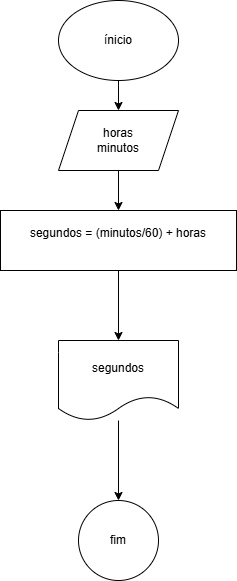

The diagram above was exported from draw.io. Its source (the exported page's mxGraphModel, read from the mxfile embedded in the PNG):
<mxGraphModel dx="1434" dy="780" grid="1" gridSize="10" guides="1" tooltips="1" connect="1" arrows="1" fold="1" page="1" pageScale="1" pageWidth="827" pageHeight="1169" math="0" shadow="0">
  <root>
    <mxCell id="0" />
    <mxCell id="1" parent="0" />
    <mxCell id="KWwg5D20P8tl7sh_fF51-5" value="" style="edgeStyle=orthogonalEdgeStyle;rounded=0;orthogonalLoop=1;jettySize=auto;html=1;" parent="1" source="KWwg5D20P8tl7sh_fF51-1" target="KWwg5D20P8tl7sh_fF51-4" edge="1">
      <mxGeometry relative="1" as="geometry" />
    </mxCell>
    <mxCell id="KWwg5D20P8tl7sh_fF51-1" value="ínicio" style="ellipse;whiteSpace=wrap;html=1;" parent="1" vertex="1">
      <mxGeometry x="354" y="30" width="120" height="80" as="geometry" />
    </mxCell>
    <mxCell id="KWwg5D20P8tl7sh_fF51-7" value="" style="edgeStyle=orthogonalEdgeStyle;rounded=0;orthogonalLoop=1;jettySize=auto;html=1;" parent="1" source="KWwg5D20P8tl7sh_fF51-4" target="KWwg5D20P8tl7sh_fF51-6" edge="1">
      <mxGeometry relative="1" as="geometry" />
    </mxCell>
    <mxCell id="KWwg5D20P8tl7sh_fF51-4" value="horas&lt;div&gt;minutos&lt;/div&gt;" style="shape=parallelogram;perimeter=parallelogramPerimeter;whiteSpace=wrap;html=1;fixedSize=1;" parent="1" vertex="1">
      <mxGeometry x="354" y="140" width="120" height="60" as="geometry" />
    </mxCell>
    <mxCell id="kn2xjzgvrhq3gEZGGS0D-2" value="" style="edgeStyle=orthogonalEdgeStyle;rounded=0;orthogonalLoop=1;jettySize=auto;html=1;" edge="1" parent="1" source="KWwg5D20P8tl7sh_fF51-6" target="kn2xjzgvrhq3gEZGGS0D-1">
      <mxGeometry relative="1" as="geometry" />
    </mxCell>
    <mxCell id="KWwg5D20P8tl7sh_fF51-6" value="segundos = (minutos/60) + horas&lt;div&gt;&lt;br&gt;&lt;/div&gt;" style="whiteSpace=wrap;html=1;" parent="1" vertex="1">
      <mxGeometry x="296" y="240" width="236" height="60" as="geometry" />
    </mxCell>
    <mxCell id="KWwg5D20P8tl7sh_fF51-10" value="fim" style="ellipse;whiteSpace=wrap;html=1;" parent="1" vertex="1">
      <mxGeometry x="374" y="530" width="80" height="80" as="geometry" />
    </mxCell>
    <mxCell id="kn2xjzgvrhq3gEZGGS0D-3" value="" style="edgeStyle=orthogonalEdgeStyle;rounded=0;orthogonalLoop=1;jettySize=auto;html=1;" edge="1" parent="1" source="kn2xjzgvrhq3gEZGGS0D-1" target="KWwg5D20P8tl7sh_fF51-10">
      <mxGeometry relative="1" as="geometry" />
    </mxCell>
    <mxCell id="kn2xjzgvrhq3gEZGGS0D-1" value="segundos" style="shape=document;whiteSpace=wrap;html=1;boundedLbl=1;" vertex="1" parent="1">
      <mxGeometry x="354" y="370" width="120" height="80" as="geometry" />
    </mxCell>
  </root>
</mxGraphModel>